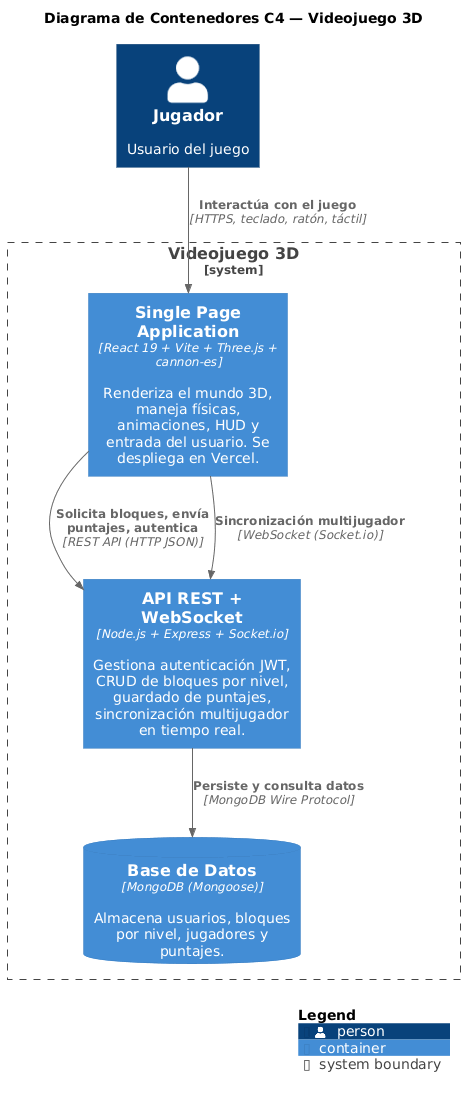

The diagram above was rendered by PlantUML. Its source (embedded in the PNG):
@startuml
!include <C4/C4_Container.puml>

LAYOUT_WITH_LEGEND()
LAYOUT_TOP_DOWN()

title Diagrama de Contenedores C4 — Videojuego 3D

Person(player, "Jugador", "Usuario del juego")

System_Boundary(game, "Videojuego 3D") {

  Container(spa, "Single Page Application", "React 19 + Vite + Three.js + cannon-es", "Renderiza el mundo 3D, maneja físicas, animaciones, HUD y entrada del usuario. Se despliega en Vercel.")

  Container(api, "API REST + WebSocket", "Node.js + Express + Socket.io", "Gestiona autenticación JWT, CRUD de bloques por nivel, guardado de puntajes, sincronización multijugador en tiempo real.")

  ContainerDb(db, "Base de Datos", "MongoDB (Mongoose)", "Almacena usuarios, bloques por nivel, jugadores y puntajes.")
}

Rel(player, spa, "Interactúa con el juego", "HTTPS, teclado, ratón, táctil")
Rel(spa, api, "Solicita bloques, envía puntajes, autentica", "REST API (HTTP JSON)")
Rel(api, db, "Persiste y consulta datos", "MongoDB Wire Protocol")

Rel(spa, api, "Sincronización multijugador", "WebSocket (Socket.io)")

SHOW_LEGEND()
@enduml